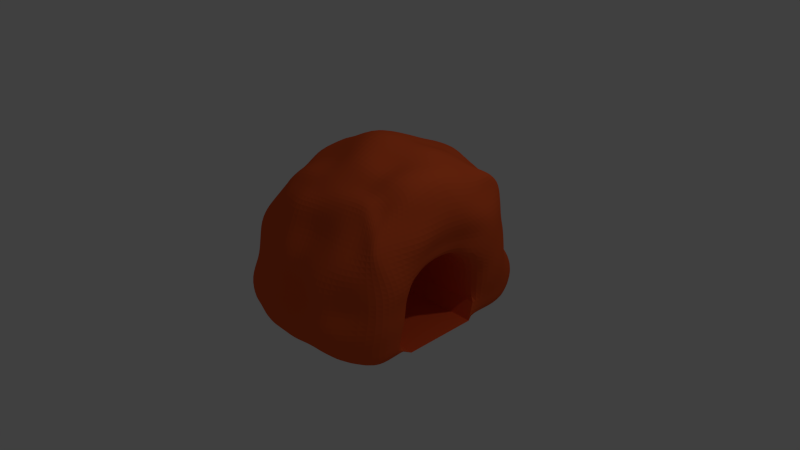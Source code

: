 # Source: cave.blend  (saved by Blender 2.69.0; exported with 4.5.12 LTS)
import bpy
from mathutils import Matrix  # noqa: F401  (used for matrix-valued properties, if any)

bpy.ops.wm.read_factory_settings(use_empty=True)
scene = bpy.context.scene
scene.name = 'Scene'

# ---- collections
col_collection_1 = bpy.data.collections.new('Collection 1'); scene.collection.children.link(col_collection_1)

# ---- materials (node trees are filled in below, after node groups)
mat_material_001 = bpy.data.materials.new('Material.001')
mat_material_001.alpha_threshold = 0.0
mat_material_001.use_transparent_shadow = False
mat_material_001.diffuse_color = (0.8, 0.1089, 0.02727, 1.0)
mat_material_001.roughness = 0.5
mat_material_001.line_color = (0.0, 0.0, 0.0, 1.0)

# ---- material node trees

# ---- world
world_world_001 = bpy.data.worlds.new('World.001'); scene.world = world_world_001
world_world_001.color = (0.05088, 0.05088, 0.05088)
world_world_001.use_sun_shadow = False
world_world_001.sun_shadow_jitter_overblur = 0.0
world_world_001.cycles.sampling_method = 'MANUAL'
world_world_001.cycles.sample_map_resolution = 256

# ---- cameras
cam_camera = bpy.data.cameras.new('Camera')
cam_camera.clip_end = 100.0
cam_camera.lens = 35.0
cam_camera.sensor_width = 32.0
cam_camera.sensor_height = 18.0
cam_camera.ortho_scale = 7.314
cam_camera.dof.focus_distance = 0.0
cam_camera.dof.aperture_fstop = 128.0

# ---- lights
light_lamp = bpy.data.lights.new('Lamp', 'POINT')
light_lamp.transmission_factor = 0.0
light_lamp.cutoff_distance = 30.0
light_lamp.energy = 100.0
light_lamp.shadow_buffer_clip_start = 1.001
light_lamp.shadow_soft_size = 0.1
light_lamp.shadow_maximum_resolution = 0.006
light_lamp.use_absolute_resolution = True
light_lamp.cycles.use_multiple_importance_sampling = False

# ---- meshes
me_cube = bpy.data.meshes.new('Cube')
me_cube.from_pydata([(1.003, 1.169, -1.023), (1.008, -1.021, -1.004), (-1.006, -1.084, -1.028), (-1.044, 1.071, -1.017), (1.0, 0.7905, 0.9566), (0.7634, -0.7553, 0.8044), (-0.8376, -0.7947, 0.7704), (-0.7452, 0.7185, 0.7767), (1.0, -5.96e-08, -1.0), (1.788e-07, 1.346, -1.046), (1.008, 1.139, 0.0), (0.01904, -1.124, -1.013), (1.126, -1.113, 0.001081), (-1.117, 2.98e-07, -1.03), (-1.147, -1.156, 0.00869), (-1.159, 1.137, -0.002129), (1.0, 0.00139, 1.169), (2.384e-07, 1.013, 1.0), (0.0006389, -0.9262, 0.8984), (-0.8839, -0.007544, 0.9826), (5.96e-08, 1.192e-07, -1.0), (-1.49e-07, -0.01651, 1.407), (1.013, -0.01169, 0.06756), (-0.01596, -1.363, 0.003371), (-1.195, 0.02114, 0.0602), (-0.03288, 1.302, 0.02352), (1.0, -0.5, -1.0), (-0.5, 1.296, -1.066), (1.0, 1.093, 0.504), (-0.4965, -1.163, -1.102), (0.9986, -1.107, 0.4973), (-1.318, 0.4985, -1.033), (-0.9876, -0.9864, 0.4887), (-0.9424, 0.9456, 0.469), (0.9954, -0.489, 1.009), (-0.4949, 0.9103, 0.9184), (-0.4499, -0.8869, 0.8465), (-0.8578, 0.4563, 0.8795), (1.0, 0.5, -1.0), (0.5, 1.278, -1.011), (1.028, 1.193, -0.5), (0.4977, -1.151, -1.003), (1.134, -1.125, -0.5013), (-1.027, -0.4994, -1.0), (-1.203, -1.294, -0.4726), (-1.157, 1.168, -0.4928), (1.0, 0.4946, 0.9503), (0.5, 0.846, 0.9013), (0.4693, -0.8707, 0.9524), (-0.8798, -0.4798, 0.851), (-0.5003, 1.268e-05, -0.9752), (0.5, 2.98e-08, -1.0), (1.192e-07, 0.5, -1.0), (2.98e-08, -0.5, -1.0), (-3.427e-07, -0.5133, 1.181), (4.47e-08, 0.5011, 1.231), (0.5, -0.02024, 1.235), (-0.5, -0.001316, 1.243), (1.034, -0.4416, -0.08616), (1.111, 0.3479, -0.07703), (1.111, -1.839e-05, 0.5), (-0.5111, -1.356, 0.002356), (0.4958, -1.502, 0.006187), (0.02136, -1.636, -0.5179), (-8.872e-07, -1.089, 0.4914), (-1.295, 0.4185, -0.04948), (-1.306, -0.4644, -0.02131), (-1.111, -0.0006899, 0.5), (-0.5334, 1.305, 0.04146), (0.5, 1.332, 4.746e-07), (2.384e-07, 1.285, 0.4994), (-0.02282, 1.458, -0.4801), (-0.4997, -0.5007, -0.9741), (-0.5, -0.5, 1.0), (1.186, -0.5149, 0.5053), (-0.5131, -1.206, 0.5119), (-1.061, 0.4968, 0.4931), (-0.5149, 1.336, -0.4988), (-0.5, 0.5, -1.0), (0.5, 0.5, -1.0), (0.5, -0.5, -1.0), (0.5, -0.5072, 1.086), (0.5, 0.5037, 1.185), (-0.509, 0.4998, 0.9871), (1.0, -0.5, -0.5), (0.9919, 0.5438, -0.5018), (1.195, 0.5, 0.5), (-0.521, -1.552, -0.494), (0.491, -1.592, -0.5203), (0.5001, -1.165, 0.5071), (-1.478, 0.6047, -0.5091), (-1.518, -0.6484, -0.4672), (-1.14, -0.5016, 0.5021), (-0.5001, 0.9955, 0.5001), (0.5, 1.076, 0.5066), (0.4995, 1.658, -0.4998), (1.0, -0.75, -1.0), (-0.75, 1.241, -1.054), (1.0, 1.068, 0.7548), (-0.7312, -1.112, -1.02), (0.8937, -0.9646, 0.6897), (-1.229, 0.7497, -1.023), (-0.8774, -0.8397, 0.598), (-0.8266, 0.7682, 0.6887), (0.8641, -0.6731, 0.862), (-0.6995, 0.8436, 0.837), (-0.704, -0.8668, 0.8061), (-0.7839, 0.629, 0.8141), (1.003, 0.7524, -1.0), (0.75, 1.324, -1.029), (1.001, 1.326, -0.7633), (0.7712, -1.111, -1.009), (1.02, -1.16, -0.7887), (-1.03, -0.7547, -1.004), (-1.099, -1.32, -0.8096), (-1.17, 1.16, -0.7559), (1.0, 0.669, 0.9243), (0.75, 0.6816, 0.9787), (0.6805, -0.884, 0.9413), (-0.8312, -0.6803, 0.7739), (-0.7502, 1.044e-05, -0.9899), (0.75, -1.49e-08, -1.0), (1.49e-07, 0.7529, -1.0), (4.47e-08, -0.25, -1.0), (-0.0004809, -0.7556, 1.037), (1.416e-07, 0.7696, 1.105), (0.75, -0.009128, 1.19), (-0.2507, -0.008245, 1.364), (1.184, -0.7931, 0.0006561), (1.197, 0.7558, 0.0), (1.003, -3.576e-07, 0.25), (-0.7929, -1.179, 0.003249), (0.7559, -1.297, 0.0009986), (0.0335, -1.529, -0.821), (-0.007215, -1.268, 0.2513), (-1.219, 0.7846, -8.383e-05), (-1.217, -0.7686, 0.009035), (-1.2, -0.004227, 0.2642), (-0.7839, 1.159, 0.02342), (0.75, 1.359, 2.019e-07), (2.384e-07, 1.155, 0.7449), (-0.05914, 1.541, -0.1898), (1.0, -0.25, -1.0), (-0.25, 1.353, -1.059), (1.002, 1.075, 0.25), (-0.2334, -1.141, -1.05), (1.042, -1.073, 0.2451), (-1.272, 0.25, -1.042), (-1.153, -1.107, 0.2689), (-0.9394, 0.9778, 0.2071), (1.0, -0.2488, 1.122), (-0.25, 0.9573, 0.9657), (-0.2306, -0.9159, 0.872), (-0.8447, 0.2241, 0.9375), (1.0, 0.25, -1.0), (0.25, 1.323, -1.034), (1.076, 1.118, -0.25), (0.2577, -1.152, -1.001), (1.145, -1.135, -0.2498), (-1.055, -0.25, -1.016), (-1.145, -1.131, -0.2393), (-1.127, 1.101, -0.25), (1.0, 0.246, 1.064), (0.25, 1.061, 1.013), (0.2437, -0.9162, 0.906), (-0.9596, -0.2463, 1.004), (-0.25, 1.297e-07, -0.9999), (0.25, 7.451e-08, -1.0), (8.941e-08, 0.25, -1.0), (-1.038e-08, -0.75, -1.0), (-2.459e-07, -0.2767, 1.325), (-5.215e-08, 0.2505, 1.31), (0.25, -0.01764, 1.32), (-0.715, -0.001788, 1.134), (1.005, -0.2697, 0.01263), (1.005, 0.2487, 0.02903), (1.124, 0.003088, 0.8361), (-0.2576, -1.439, 0.003441), (0.2291, -1.46, 0.007567), (-0.005924, -1.317, -0.2475), (2.812e-05, -1.065, 0.7652), (-1.339, 0.2778, 0.06605), (-1.223, -0.2482, 0.04616), (-0.9707, -0.00259, 0.7272), (-0.303, 1.324, 0.04628), (0.2479, 1.371, 0.002435), (-0.0003806, 1.295, 0.2501), (-8.905e-06, 1.625, -0.778), (-0.7484, -0.5005, -0.9695), (-0.2501, -0.5002, -0.9965), (-0.5002, -0.25, -0.9778), (-0.4994, -0.7577, -0.985), (-0.4982, -0.7469, 0.992), (-0.5, -0.2528, 1.129), (-0.25, -0.5019, 1.059), (-0.7331, -0.4881, 0.9374), (1.009, -0.9972, 0.5393), (1.144, -0.2516, 0.5), (1.106, -0.5004, 0.25), (1.003, -0.555, 0.7887), (-0.7637, -1.061, 0.5142), (-0.2509, -1.248, 0.4981), (-0.5021, -1.292, 0.249), (-0.4906, -1.027, 0.7378), (-0.9592, 0.7218, 0.4836), (-1.118, 0.2468, 0.4906), (-1.148, 0.5, 0.25), (-0.9132, 0.4887, 0.7172), (-0.796, 1.269, -0.5), (-0.269, 1.469, -0.4842), (-0.5364, 1.258, -0.204), (-0.5021, 1.475, -0.7804), (-0.75, 0.5, -1.0), (-0.25, 0.5, -1.0), (-0.5, 0.7517, -1.0), (-0.5002, 0.25, -0.9835), (0.25, 0.5, -1.0), (0.75, 0.5, -1.0), (0.5, 0.7532, -1.0), (0.5, 0.25, -1.0), (0.25, -0.5, -1.0), (0.75, -0.5, -1.0), (0.5, -0.25, -1.0), (0.5, -0.7505, -1.0), (0.4755, -0.6606, 0.966), (0.5, -0.2667, 1.122), (0.7462, -0.5052, 1.166), (0.25, -0.515, 1.213), (0.5, 0.2446, 1.283), (0.5, 0.6896, 1.057), (0.75, 0.4943, 1.067), (0.25, 0.5093, 1.104), (-0.499, 0.2411, 1.046), (-0.4954, 0.7285, 0.9439), (-0.2486, 0.5221, 1.164), (-0.7314, 0.4944, 1.055), (1.069, -0.7628, -0.5), (0.9639, -0.5567, -0.7504), (1.0, -0.5, -0.25), (1.154, 0.7537, -0.5), (0.9819, 0.583, -0.7709), (1.019, 0.5, -0.25), (1.161, 0.25, 0.5), (1.146, 0.7738, 0.5), (1.155, 0.5, 0.25), (1.063, 0.5002, 0.75), (-0.7885, -1.413, -0.4942), (-0.2367, -1.578, -0.5136), (-0.4916, -1.504, -0.8163), (-0.5256, -1.389, -0.2415), (0.2573, -1.627, -0.5246), (0.7479, -1.492, -0.5025), (0.4925, -1.446, -0.8323), (0.4979, -1.526, -0.2477), (0.25, -1.126, 0.4985), (0.7455, -1.063, 0.4763), (0.5049, -1.331, 0.2621), (0.498, -1.03, 0.7498), (-1.319, 0.7784, -0.4972), (-1.502, 0.6136, -0.8555), (-1.298, 0.4997, -0.2354), (-1.359, -0.7712, -0.4959), (-1.567, -0.7427, -0.8887), (-1.242, -0.5181, -0.2014), (-1.136, -0.2522, 0.5049), (-1.056, -0.7572, 0.4994), (-1.125, -0.5074, 0.2502), (-0.9552, -0.492, 0.7095), (-0.7512, 0.948, 0.5036), (-0.25, 1.062, 0.5), (-0.4996, 0.9872, 0.738), (-0.5241, 1.156, 0.2706), (0.25, 1.199, 0.5021), (0.75, 1.013, 0.504), (0.5, 1.215, 0.7665), (0.5, 1.214, 0.2506), (0.2413, 1.428, -0.4914), (0.75, 1.529, -0.5), (0.4997, 1.468, -0.2496), (0.4994, 1.737, -0.7542), (-0.7456, -0.7599, -0.9768), (-0.7387, -0.7266, 0.9017), (0.9328, -0.8312, 0.7359), (-0.7293, -0.9581, 0.7148), (-0.9071, 0.7098, 0.711), (-0.7722, 1.397, -0.761), (-0.7501, 0.25, -0.9956), (0.25, 0.25, -1.0), (0.25, -0.7503, -1.0), (0.2429, -0.7172, 1.004), (0.25, 0.2364, 1.281), (-0.7256, 0.2347, 1.112), (1.081, -0.7639, -0.25), (1.148, 0.2507, 0.7655), (-0.8145, -1.333, -0.2375), (0.2377, -1.401, -0.246), (0.25, -1.014, 0.7519), (-1.137, 0.7762, -0.25), (-0.9142, -0.2506, 0.7206), (-0.7569, 1.09, 0.2605), (0.25, 1.421, 0.2499), (0.2495, 1.702, -0.7698), (-0.7502, -0.25, -0.9772), (-0.25, -0.25, -1.0), (-0.25, -0.7508, -0.9989), (-0.2496, -0.7491, 1.001), (-0.25, -0.2653, 1.251), (-0.7091, -0.2371, 1.062), (1.161, -0.9445, 0.2715), (1.009, -0.25, 0.25), (1.095, -0.2543, 0.7996), (-0.7991, -1.128, 0.2664), (-0.2552, -1.369, 0.2491), (-0.2512, -1.161, 0.7803), (-1.049, 0.7323, 0.2292), (-1.245, 0.2451, 0.2596), (-1.023, 0.2479, 0.7446), (-0.8335, 1.186, -0.2484), (-0.3065, 1.443, -0.1856), (-0.25, 1.558, -0.7776), (-0.7514, 0.753, -1.0), (-0.25, 0.752, -1.0), (-0.25, 0.25, -0.9997), (0.25, 0.7532, -1.0), (0.75, 0.7535, -1.0), (0.75, 0.25, -1.0), (0.25, -0.25, -1.0), (0.75, -0.25, -1.0), (0.75, -0.7501, -1.0), (0.686, -0.6808, 0.9776), (0.75, -0.2555, 1.221), (0.25, -0.2706, 1.235), (0.75, 0.248, 1.182), (0.75, 0.6501, 1.03), (0.25, 0.7068, 1.051), (-0.2565, 0.2675, 1.306), (-0.25, 0.7551, 1.024), (-0.696, 0.6627, 0.8147), (1.038, -0.7585, -0.7505), (1.051, 0.7617, -0.75), (1.181, 0.762, -0.25), (1.023, 0.25, 0.25), (1.193, 0.751, 0.25), (1.01, 0.7648, 0.7335), (-0.7803, -1.377, -0.8178), (-0.2136, -1.508, -0.812), (-0.2535, -1.424, -0.2467), (0.2643, -1.457, -0.8035), (0.753, -1.415, -0.8343), (0.7506, -1.299, -0.2473), (0.242, -1.316, 0.2598), (0.7694, -1.318, 0.2531), (0.7174, -0.9013, 0.7159), (-1.423, 0.8036, -0.8014), (-1.407, -0.8133, -0.8098), (-1.168, -0.7628, -0.2235), (-1.219, -0.2559, 0.2564), (-1.09, -0.7615, 0.2518), (-0.9953, -0.742, 0.6553), (-0.7188, 0.8983, 0.7373), (-0.25, 1.065, 0.7336), (-0.2693, 1.245, 0.2614), (0.25, 1.175, 0.7553), (0.75, 1.047, 0.7671), (0.75, 1.221, 0.2508), (0.2284, 1.494, -0.2251), (0.75, 1.201, -0.25), (0.75, 1.647, -0.7606), (0.5421, -0.5877, -0.7735), (0.1203, -0.6187, -0.7965), (-0.3015, -0.6497, -0.8196), (-0.7233, -0.6807, -0.8426), (-1.145, -0.7117, -0.8656), (0.5804, -0.5247, -0.4945), (0.1608, -0.5495, -0.4891), (-0.2589, -0.5742, -0.4836), (-0.6785, -0.5989, -0.4781), (-1.098, -0.6237, -0.4726), (0.6264, -0.503, -0.2419), (0.2527, -0.506, -0.2338), (-0.1209, -0.5091, -0.2257), (-0.4946, -0.5121, -0.2176), (-0.8682, -0.5151, -0.2095), (0.6438, -0.4454, -0.07536), (0.2539, -0.4492, -0.06455), (-0.136, -0.453, -0.05374), (-0.526, -0.4568, -0.04293), (-0.9159, -0.4606, -0.03212), (0.6341, -0.2661, 0.01821), (0.2628, -0.2625, 0.0238), (-0.1086, -0.259, 0.02939), (-0.48, -0.2554, 0.03498), (-0.8513, -0.2518, 0.04057), (0.6447, -0.006217, 0.06633), (0.2767, -0.0007449, 0.06511), (-0.09131, 0.004727, 0.06388), (-0.4593, 0.0102, 0.06266), (-0.8273, 0.01567, 0.06143), (0.6142, 0.2535, 0.0352), (0.2236, 0.2584, 0.04137), (-0.1671, 0.2632, 0.04754), (-0.5577, 0.2681, 0.05371), (-0.9483, 0.2729, 0.05988), (0.7098, 0.3596, -0.07244), (0.3089, 0.3714, -0.06784), (-0.09204, 0.3832, -0.06325), (-0.493, 0.3949, -0.05866), (-0.8939, 0.4067, -0.05407), (0.6326, 0.5, -0.2476), (0.2464, 0.4999, -0.2451), (-0.1398, 0.4999, -0.2427), (-0.526, 0.4998, -0.2403), (-0.9121, 0.4998, -0.2378), (0.5803, 0.554, -0.503), (0.1688, 0.5641, -0.5042), (-0.2428, 0.5743, -0.5055), (-0.6544, 0.5844, -0.5067), (-1.066, 0.5946, -0.5079), (0.568, 0.5881, -0.785), (0.1541, 0.5932, -0.7991), (-0.2599, 0.5983, -0.8132), (-0.6738, 0.6034, -0.8273), (-1.088, 0.6085, -0.8414)], [], [(280, 99, 2, 113), (281, 119, 6, 106), (282, 104, 5, 100), (283, 106, 6, 102), (284, 107, 7, 103), (285, 97, 3, 115), (286, 120, 13, 147), (287, 167, 20, 168), (288, 157, 11, 169), (289, 124, 18, 164), (290, 171, 21, 172), (291, 153, 19, 173), (292, 128, 12, 158), (293, 162, 16, 176), (294, 131, 14, 160), (295, 178, 23, 179), (296, 164, 18, 180), (297, 135, 15, 161), (298, 165, 19, 183), (299, 138, 15, 149), (300, 185, 25, 186), (301, 155, 9, 187), (302, 188, 43, 159), (303, 189, 72, 190), (304, 145, 29, 191), (305, 192, 36, 152), (306, 193, 73, 194), (307, 165, 49, 195), (308, 196, 30, 146), (309, 197, 74, 198), (310, 150, 34, 199), (311, 200, 32, 148), (312, 201, 75, 202), (313, 152, 36, 203), (314, 204, 33, 149), (315, 205, 76, 206), (316, 153, 37, 207), (317, 208, 45, 161), (318, 209, 77, 210), (319, 143, 27, 211), (320, 212, 31, 101), (321, 213, 78, 214), (322, 166, 50, 215), (323, 216, 52, 122), (324, 217, 79, 218), (325, 121, 51, 219), (326, 220, 53, 123), (327, 221, 80, 222), (328, 111, 41, 223), (329, 224, 48, 118), (330, 225, 81, 226), (331, 170, 54, 227), (332, 228, 56, 126), (333, 229, 82, 230), (334, 125, 55, 231), (335, 232, 57, 127), (336, 233, 83, 234), (337, 107, 37, 235), (338, 236, 42, 112), (339, 239, 85, 240), (340, 129, 59, 241), (341, 242, 60, 130), (342, 243, 86, 244), (343, 116, 46, 245), (344, 246, 44, 114), (345, 247, 87, 248), (346, 177, 61, 249), (347, 250, 63, 133), (348, 251, 88, 252), (349, 132, 62, 253), (350, 254, 64, 134), (351, 255, 89, 256), (352, 118, 48, 257), (353, 258, 45, 115), (354, 261, 91, 262), (355, 136, 66, 263), (356, 264, 67, 137), (357, 265, 92, 266), (358, 119, 49, 267), (359, 268, 33, 103), (360, 269, 93, 270), (361, 184, 68, 271), (362, 272, 70, 140), (363, 273, 94, 274), (364, 139, 69, 275), (365, 276, 71, 141), (366, 277, 95, 278), (367, 109, 39, 279), (188, 280, 113, 43), (72, 191, 280, 188), (191, 29, 99, 280), (192, 281, 106, 36), (73, 195, 281, 192), (195, 49, 119, 281), (196, 282, 100, 30), (74, 199, 282, 196), (199, 34, 104, 282), (200, 283, 102, 32), (75, 203, 283, 200), (203, 36, 106, 283), (204, 284, 103, 33), (76, 207, 284, 204), (207, 37, 107, 284), (208, 285, 115, 45), (77, 211, 285, 208), (211, 27, 97, 285), (212, 286, 147, 31), (78, 215, 286, 212), (215, 50, 120, 286), (216, 287, 168, 52), (79, 219, 287, 216), (219, 51, 167, 287), (220, 288, 169, 53), (80, 223, 288, 220), (223, 41, 157, 288), (224, 289, 164, 48), (81, 227, 289, 224), (227, 54, 124, 289), (228, 290, 172, 56), (82, 231, 290, 228), (231, 55, 171, 290), (232, 291, 173, 57), (83, 235, 291, 232), (235, 37, 153, 291), (236, 292, 158, 42), (84, 238, 292, 236), (238, 58, 128, 292), (242, 293, 176, 60), (86, 245, 293, 242), (245, 46, 162, 293), (246, 294, 160, 44), (87, 249, 294, 246), (249, 61, 131, 294), (250, 295, 179, 63), (88, 253, 295, 250), (253, 62, 178, 295), (254, 296, 180, 64), (89, 257, 296, 254), (257, 48, 164, 296), (258, 297, 161, 45), (90, 260, 297, 258), (260, 65, 135, 297), (264, 298, 183, 67), (92, 267, 298, 264), (267, 49, 165, 298), (268, 299, 149, 33), (93, 271, 299, 268), (271, 68, 138, 299), (272, 300, 186, 70), (94, 275, 300, 272), (275, 69, 185, 300), (276, 301, 187, 71), (95, 279, 301, 276), (279, 39, 155, 301), (120, 302, 159, 13), (50, 190, 302, 120), (190, 72, 188, 302), (166, 303, 190, 50), (20, 123, 303, 166), (123, 53, 189, 303), (189, 304, 191, 72), (53, 169, 304, 189), (169, 11, 145, 304), (124, 305, 152, 18), (54, 194, 305, 124), (194, 73, 192, 305), (170, 306, 194, 54), (21, 127, 306, 170), (127, 57, 193, 306), (193, 307, 195, 73), (57, 173, 307, 193), (173, 19, 165, 307), (128, 308, 146, 12), (58, 198, 308, 128), (198, 74, 196, 308), (174, 309, 198, 58), (22, 130, 309, 174), (130, 60, 197, 309), (197, 310, 199, 74), (60, 176, 310, 197), (176, 16, 150, 310), (131, 311, 148, 14), (61, 202, 311, 131), (202, 75, 200, 311), (177, 312, 202, 61), (23, 134, 312, 177), (134, 64, 201, 312), (201, 313, 203, 75), (64, 180, 313, 201), (180, 18, 152, 313), (135, 314, 149, 15), (65, 206, 314, 135), (206, 76, 204, 314), (181, 315, 206, 65), (24, 137, 315, 181), (137, 67, 205, 315), (205, 316, 207, 76), (67, 183, 316, 205), (183, 19, 153, 316), (138, 317, 161, 15), (68, 210, 317, 138), (210, 77, 208, 317), (184, 318, 210, 68), (25, 141, 318, 184), (141, 71, 209, 318), (209, 319, 211, 77), (71, 187, 319, 209), (187, 9, 143, 319), (97, 320, 101, 3), (27, 214, 320, 97), (214, 78, 212, 320), (143, 321, 214, 27), (9, 122, 321, 143), (122, 52, 213, 321), (213, 322, 215, 78), (52, 168, 322, 213), (168, 20, 166, 322), (155, 323, 122, 9), (39, 218, 323, 155), (218, 79, 216, 323), (109, 324, 218, 39), (0, 108, 324, 109), (108, 38, 217, 324), (217, 325, 219, 79), (38, 154, 325, 217), (154, 8, 121, 325), (167, 326, 123, 20), (51, 222, 326, 167), (222, 80, 220, 326), (121, 327, 222, 51), (8, 142, 327, 121), (142, 26, 221, 327), (221, 328, 223, 80), (26, 96, 328, 221), (96, 1, 111, 328), (104, 329, 118, 5), (34, 226, 329, 104), (226, 81, 224, 329), (150, 330, 226, 34), (16, 126, 330, 150), (126, 56, 225, 330), (225, 331, 227, 81), (56, 172, 331, 225), (172, 21, 170, 331), (162, 332, 126, 16), (46, 230, 332, 162), (230, 82, 228, 332), (116, 333, 230, 46), (4, 117, 333, 116), (117, 47, 229, 333), (229, 334, 231, 82), (47, 163, 334, 229), (163, 17, 125, 334), (171, 335, 127, 21), (55, 234, 335, 171), (234, 83, 232, 335), (125, 336, 234, 55), (17, 151, 336, 125), (151, 35, 233, 336), (233, 337, 235, 83), (35, 105, 337, 233), (105, 7, 107, 337), (96, 338, 112, 1), (26, 237, 338, 96), (237, 84, 236, 338), (108, 339, 240, 38), (0, 110, 339, 108), (110, 40, 239, 339), (239, 340, 241, 85), (40, 156, 340, 239), (156, 10, 129, 340), (175, 341, 130, 22), (59, 244, 341, 175), (244, 86, 242, 341), (129, 342, 244, 59), (10, 144, 342, 129), (144, 28, 243, 342), (243, 343, 245, 86), (28, 98, 343, 243), (98, 4, 116, 343), (99, 344, 114, 2), (29, 248, 344, 99), (248, 87, 246, 344), (145, 345, 248, 29), (11, 133, 345, 145), (133, 63, 247, 345), (247, 346, 249, 87), (63, 179, 346, 247), (179, 23, 177, 346), (157, 347, 133, 11), (41, 252, 347, 157), (252, 88, 250, 347), (111, 348, 252, 41), (1, 112, 348, 111), (112, 42, 251, 348), (251, 349, 253, 88), (42, 158, 349, 251), (158, 12, 132, 349), (178, 350, 134, 23), (62, 256, 350, 178), (256, 89, 254, 350), (132, 351, 256, 62), (12, 146, 351, 132), (146, 30, 255, 351), (255, 352, 257, 89), (30, 100, 352, 255), (100, 5, 118, 352), (101, 353, 115, 3), (31, 259, 353, 101), (259, 90, 258, 353), (113, 354, 262, 43), (2, 114, 354, 113), (114, 44, 261, 354), (261, 355, 263, 91), (44, 160, 355, 261), (160, 14, 136, 355), (182, 356, 137, 24), (66, 266, 356, 182), (266, 92, 264, 356), (136, 357, 266, 66), (14, 148, 357, 136), (148, 32, 265, 357), (265, 358, 267, 92), (32, 102, 358, 265), (102, 6, 119, 358), (105, 359, 103, 7), (35, 270, 359, 105), (270, 93, 268, 359), (151, 360, 270, 35), (17, 140, 360, 151), (140, 70, 269, 360), (269, 361, 271, 93), (70, 186, 361, 269), (186, 25, 184, 361), (163, 362, 140, 17), (47, 274, 362, 163), (274, 94, 272, 362), (117, 363, 274, 47), (4, 98, 363, 117), (98, 28, 273, 363), (273, 364, 275, 94), (28, 144, 364, 273), (144, 10, 139, 364), (185, 365, 141, 25), (69, 278, 365, 185), (278, 95, 276, 365), (139, 366, 278, 69), (10, 156, 366, 139), (156, 40, 277, 366), (277, 367, 279, 95), (40, 110, 367, 277), (110, 0, 109, 367), (72, 188, 43, 262, 372, 371, 370, 369, 368, 237, 26, 221, 80, 220, 53, 189), (377, 372, 262, 91), (377, 91, 263, 382), (387, 382, 263, 66), (387, 66, 182, 392), (397, 392, 182, 24), (397, 24, 181, 402), (407, 402, 181, 65), (407, 65, 260, 412), (417, 412, 260, 90), (417, 90, 259, 422), (78, 212, 31, 259, 422, 421, 420, 419, 418, 240, 38, 217, 79, 216, 52, 213), (84, 237, 368, 373), (373, 368, 369, 374), (374, 369, 370, 375), (375, 370, 371, 376), (376, 371, 372, 377), (84, 373, 378, 238), (373, 374, 379, 378), (374, 375, 380, 379), (375, 376, 381, 380), (376, 377, 382, 381), (58, 238, 378, 383), (383, 378, 379, 384), (384, 379, 380, 385), (385, 380, 381, 386), (386, 381, 382, 387), (58, 383, 388, 174), (383, 384, 389, 388), (384, 385, 390, 389), (385, 386, 391, 390), (386, 387, 392, 391), (22, 174, 388, 393), (393, 388, 389, 394), (394, 389, 390, 395), (395, 390, 391, 396), (396, 391, 392, 397), (22, 393, 398, 175), (393, 394, 399, 398), (394, 395, 400, 399), (395, 396, 401, 400), (396, 397, 402, 401), (59, 175, 398, 403), (403, 398, 399, 404), (404, 399, 400, 405), (405, 400, 401, 406), (406, 401, 402, 407), (59, 403, 408, 241), (403, 404, 409, 408), (404, 405, 410, 409), (405, 406, 411, 410), (406, 407, 412, 411), (85, 241, 408, 413), (413, 408, 409, 414), (414, 409, 410, 415), (415, 410, 411, 416), (416, 411, 412, 417), (85, 413, 418, 240), (413, 414, 419, 418), (414, 415, 420, 419), (415, 416, 421, 420), (416, 417, 422, 421)])
me_cube.materials.append(mat_material_001)
me_cube.use_remesh_preserve_volume = False
me_cube.use_remesh_preserve_attributes = False
me_cube.use_mirror_vertex_groups = False
me_cube.update()
arm_armature = bpy.data.armatures.new('Armature')  # bones are not reproduced

# ---- objects
ob_armature = bpy.data.objects.new('Armature', arm_armature)
ob_cube = bpy.data.objects.new('Cube', me_cube)
ob_lamp = bpy.data.objects.new('Lamp', light_lamp)
ob_camera = bpy.data.objects.new('Camera', cam_camera)

# ---- transforms, parenting, visibility, modifiers, constraints
ob_armature.location = (0.314, -0.003661, -0.6987)
ob_armature.show_in_front = True
ob_armature.lineart.crease_threshold = 0.0
ob_cube.location = (0.2593, -0.04578, 0.3627)
ob_cube.lock_rotations_4d = False
ob_cube.empty_display_type = 'ARROWS'
ob_cube.lineart.crease_threshold = 0.0
_vg = ob_cube.vertex_groups.new(name='Group')
for _i, _w in zip([0, 1, 2, 3, 4, 5, 6, 7, 8, 9, 10, 11, 12, 13, 14, 15, 16, 17, 18, 19, 20, 21, 22, 23, 24, 25, 26, 27, 28, 29, 30, 31, 32, 33, 34, 35, 36, 37, 38, 39, 40, 41, 42, 43, 44, 45, 46, 47, 48, 49, 50, 51, 52, 53, 54, 55, 56, 57, 58, 59, 60, 61, 62, 63, 64, 65, 66, 67, 68, 69, 70, 71, 72, 73, 74, 75, 76, 77, 78, 79, 80, 81, 82, 83, 84, 85, 86, 87, 88, 89, 90, 91, 92, 93, 94, 95, 96, 97, 98, 99, 100, 101, 102, 103, 104, 105, 106, 107, 108, 109, 110, 111, 112, 113, 114, 115, 116, 117, 118, 119, 120, 121, 122, 123, 124, 125, 126, 127, 128, 129, 130, 131, 132, 133, 134, 135, 136, 137, 138, 139, 140, 141, 142, 143, 144, 145, 146, 147, 148, 149, 150, 151, 152, 153, 154, 155, 156, 157, 158, 159, 160, 161, 162, 163, 164, 165, 166, 167, 168, 169, 170, 171, 172, 173, 174, 175, 176, 177, 178, 179, 180, 181, 182, 183, 184, 185, 186, 187, 188, 189, 190, 191, 192, 193, 194, 195, 196, 197, 198, 199, 200, 201, 202, 203, 204, 205, 206, 207, 208, 209, 210, 211, 212, 213, 214, 215, 216, 217, 218, 219, 220, 221, 222, 223, 224, 225, 226, 227, 228, 229, 230, 231, 232, 233, 234, 235, 236, 237, 238, 239, 240, 241, 242, 243, 244, 245, 246, 247, 248, 249, 250, 251, 252, 253, 254, 255, 256, 257, 258, 259, 260, 261, 262, 263, 264, 265, 266, 267, 268, 269, 270, 271, 272, 273, 274, 275, 276, 277, 278, 279, 280, 281, 282, 283, 284, 285, 286, 287, 288, 289, 290, 291, 292, 293, 294, 295, 296, 297, 298, 299, 300, 301, 302, 303, 304, 305, 306, 307, 308, 309, 310, 311, 312, 313, 314, 315, 316, 317, 318, 319, 320, 321, 322, 323, 324, 325, 326, 327, 328, 329, 330, 331, 332, 333, 334, 335, 336, 337, 338, 339, 340, 341, 342, 343, 344, 345, 346, 347, 348, 349, 350, 351, 352, 353, 354, 355, 356, 357, 358, 359, 360, 361, 362, 363, 364, 365, 366, 367, 368, 369, 370, 371, 372, 373, 374, 375, 376, 377, 378, 379, 380, 381, 382, 383, 384, 385, 386, 387, 388, 389, 390, 391, 392, 393, 394, 395, 396, 397, 398, 399, 400, 401, 402, 403, 404, 405, 406, 407, 408, 409, 410, 411, 412, 413, 414, 415, 416, 417, 418, 419, 420, 421, 422], [1.0, 1.0, 1.0, 1.0, 1.0, 1.0, 1.0, 1.0, 1.0, 1.0, 1.0, 1.0, 1.0, 1.0, 1.0, 1.0, 1.0, 1.0, 1.0, 1.0, 1.0, 1.0, 1.0, 1.0, 1.0, 1.0, 1.0, 1.0, 1.0, 1.0, 1.0, 1.0, 1.0, 1.0, 1.0, 1.0, 1.0, 1.0, 1.0, 1.0, 1.0, 1.0, 1.0, 1.0, 1.0, 1.0, 1.0, 1.0, 1.0, 1.0, 1.0, 1.0, 1.0, 1.0, 0.9995, 1.0, 1.0, 1.0, 1.0, 1.0, 1.0, 1.0, 1.0, 1.0, 1.0, 1.0, 1.0, 1.0, 1.0, 1.0, 1.0, 1.0, 1.0, 1.0, 1.0, 1.0, 1.0, 1.0, 1.0, 1.0, 1.0, 1.0, 1.0, 0.9999, 1.0, 1.0, 1.0, 1.0, 1.0, 1.0, 1.0, 1.0, 1.0, 1.0, 1.0, 1.0, 1.0, 1.0, 1.0, 1.0, 1.0, 1.0, 1.0, 1.0, 1.0, 1.0, 1.0, 1.0, 1.0, 1.0, 1.0, 1.0, 1.0, 1.0, 1.0, 1.0, 1.0, 1.0, 0.9995, 1.0, 1.0, 1.0, 1.0, 1.0, 1.0, 1.0, 1.0, 1.0, 1.0, 1.0, 1.0, 1.0, 1.0, 1.0, 1.0, 1.0, 1.0, 1.0, 1.0, 1.0, 1.0, 1.0, 1.0, 1.0, 1.0, 1.0, 1.0, 1.0, 1.0, 1.0, 1.0, 1.0, 1.0, 1.0, 1.0, 1.0, 1.0, 1.0, 1.0, 1.0, 1.0, 1.0, 1.0, 1.0, 1.0, 1.0, 1.0, 1.0, 1.0, 1.0, 0.9999, 1.0, 1.0, 1.0, 1.0, 1.0, 1.0, 1.0, 0.9896, 1.0, 1.0, 1.0, 1.0, 1.0, 1.0, 1.0, 1.0, 1.0, 1.0, 1.0, 1.0, 1.0, 1.0, 1.0, 0.9984, 1.0, 1.0, 1.0, 1.0, 1.0, 1.0, 1.0, 1.0, 1.0, 1.0, 1.0, 1.0, 1.0, 0.9999, 1.0, 1.0, 1.0, 1.0, 1.0, 1.0, 1.0, 1.0, 1.0, 1.0, 1.0, 1.0, 1.0, 1.0, 1.0, 1.0, 1.0, 1.0, 1.0, 1.0, 1.0, 1.0, 1.0, 1.0, 1.0, 1.0, 1.0, 1.0, 1.0, 1.0, 1.0, 1.0, 1.0, 1.0, 1.0, 1.0, 1.0, 1.0, 1.0, 1.0, 1.0, 1.0, 1.0, 1.0, 1.0, 1.0, 1.0, 1.0, 1.0, 1.0, 1.0, 1.0, 1.0, 1.0, 1.0, 1.0, 1.0, 1.0, 1.0, 1.0, 1.0, 1.0, 1.0, 1.0, 1.0, 1.0, 1.0, 1.0, 1.0, 1.0, 1.0, 1.0, 1.0, 1.0, 1.0, 1.0, 1.0, 1.0, 1.0, 1.0, 1.0, 1.0, 1.0, 1.0, 1.0, 1.0, 1.0, 1.0, 1.0, 1.0, 1.0, 1.0, 1.0, 1.0, 1.0, 1.0, 0.9999, 0.9999, 1.0, 1.0, 1.0, 1.0, 1.0, 1.0, 1.0, 1.0, 1.0, 1.0, 1.0, 1.0, 1.0, 1.0, 1.0, 1.0, 1.0, 1.0, 1.0, 1.0, 1.0, 1.0, 1.0, 1.0, 1.0, 1.0, 1.0, 1.0, 1.0, 1.0, 1.0, 1.0, 1.0, 1.0, 1.0, 1.0, 1.0, 1.0, 1.0, 1.0, 1.0, 1.0, 1.0, 1.0, 1.0, 1.0, 1.0, 1.0, 1.0, 1.0, 1.0, 1.0, 1.0, 1.0, 1.0, 1.0, 1.0, 1.0, 1.0, 1.0, 1.0, 1.0, 1.0, 1.0, 1.0, 1.0, 1.0, 1.0, 1.0, 1.0, 1.0, 1.0, 1.0, 1.0, 1.0, 1.0, 1.0, 1.0, 1.0, 1.0, 1.0, 1.0, 1.0, 1.0, 1.0, 1.0, 1.0, 1.0, 1.0, 1.0, 0.9998, 1.0, 1.0, 1.0, 1.0, 0.9997, 1.0, 1.0, 1.0, 1.0, 1.0, 1.0, 1.0, 1.0, 1.0, 1.0, 1.0, 1.0, 1.0, 1.0, 1.0, 1.0, 1.0, 1.0, 1.0, 1.0]): _vg.add([_i], _w, 'REPLACE')
_vg = ob_cube.vertex_groups.new(name='Bone')
for _i, _w in zip([0, 1, 2, 3, 4, 5, 6, 7, 8, 9, 10, 11, 12, 13, 14, 15, 16, 17, 18, 19, 20, 21, 22, 23, 24, 25, 26, 27, 28, 29, 30, 31, 32, 33, 34, 35, 36, 37, 38, 39, 40, 41, 42, 43, 44, 45, 46, 47, 48, 49, 50, 51, 52, 53, 54, 55, 56, 57, 58, 59, 60, 61, 62, 63, 64, 65, 66, 67, 68, 69, 70, 71, 72, 73, 74, 75, 76, 77, 78, 79, 80, 81, 82, 83, 84, 85, 86, 87, 88, 89, 90, 91, 92, 93, 94, 95, 96, 97, 98, 99, 100, 101, 102, 103, 104, 105, 106, 107, 108, 109, 110, 111, 112, 113, 114, 115, 116, 117, 118, 119, 120, 121, 122, 123, 124, 125, 126, 127, 128, 129, 130, 131, 132, 133, 134, 135, 136, 137, 138, 139, 140, 141, 142, 143, 144, 145, 146, 147, 148, 149, 150, 151, 152, 153, 154, 155, 156, 157, 158, 159, 160, 161, 162, 163, 164, 165, 166, 167, 168, 169, 170, 171, 172, 173, 174, 175, 176, 177, 178, 179, 180, 181, 182, 183, 184, 185, 186, 187, 188, 189, 190, 191, 192, 193, 194, 195, 196, 197, 198, 199, 200, 201, 202, 203, 204, 205, 206, 207, 208, 209, 210, 211, 212, 213, 214, 215, 216, 217, 218, 219, 220, 221, 222, 223, 224, 225, 226, 227, 228, 229, 230, 231, 232, 233, 234, 235, 236, 237, 238, 239, 240, 241, 242, 243, 244, 245, 246, 247, 248, 249, 250, 251, 252, 253, 254, 255, 256, 257, 258, 259, 260, 261, 262, 263, 264, 265, 266, 267, 268, 269, 270, 271, 272, 273, 274, 275, 276, 277, 278, 279, 280, 281, 282, 283, 284, 285, 286, 287, 288, 289, 290, 291, 292, 293, 294, 295, 296, 297, 298, 299, 300, 301, 302, 303, 304, 305, 306, 307, 308, 309, 310, 311, 312, 313, 314, 315, 316, 317, 318, 319, 320, 321, 322, 323, 324, 325, 326, 327, 328, 329, 330, 331, 332, 333, 334, 335, 336, 337, 338, 339, 340, 341, 342, 343, 344, 345, 346, 347, 348, 349, 350, 351, 352, 353, 354, 355, 356, 357, 358, 359, 360, 361, 362, 363, 364, 365, 366, 367, 368, 369, 370, 371, 372, 373, 374, 375, 376, 377, 378, 379, 380, 381, 382, 383, 384, 385, 386, 387, 388, 389, 390, 391, 392, 393, 394, 395, 396, 397, 398, 399, 400, 401, 402, 403, 404, 405, 406, 407, 408, 409, 410, 411, 412, 413, 414, 415, 416, 417, 418, 419, 420, 421, 422], [1.0, 1.0, 1.0, 1.0, 1.0, 1.0, 1.0, 1.0, 1.0, 1.0, 1.0, 1.0, 1.0, 1.0, 0.9918, 1.0, 1.0, 1.0, 1.0, 1.0, 1.0, 1.0, 1.0, 1.0, 1.0, 1.0, 1.0, 1.0, 1.0, 0.9999, 1.0, 1.0, 1.0, 1.0, 1.0, 1.0, 1.0, 1.0, 1.0, 1.0, 1.0, 0.9999, 0.9992, 1.0, 1.0, 1.0, 1.0, 1.0, 1.0, 1.0, 1.0, 1.0, 1.0, 1.0, 1.0, 1.0, 1.0, 1.0, 1.0, 0.9948, 1.0, 1.0, 1.0, 1.0, 1.0, 1.0, 1.0, 1.0, 1.0, 1.0, 1.0, 1.0, 1.0, 1.0, 1.0, 1.0, 1.0, 0.9998, 1.0, 1.0, 1.0, 1.0, 1.0, 1.0, 1.0, 1.0, 0.9996, 1.0, 1.0, 0.9865, 1.0, 1.0, 1.0, 1.0, 1.0, 1.0, 1.0, 1.0, 1.0, 1.0, 1.0, 1.0, 1.0, 1.0, 1.0, 1.0, 1.0, 1.0, 1.0, 1.0, 1.0, 0.997, 1.0, 1.0, 1.0, 1.0, 0.9999, 1.0, 1.0, 1.0, 1.0, 1.0, 1.0, 1.0, 1.0, 1.0, 1.0, 0.9879, 1.0, 1.0, 1.0, 1.0, 1.0, 1.0, 1.0, 1.0, 1.0, 1.0, 1.0, 1.0, 1.0, 1.0, 1.0, 1.0, 1.0, 1.0, 1.0, 1.0, 1.0, 1.0, 1.0, 1.0, 1.0, 1.0, 1.0, 1.0, 1.0, 1.0, 1.0, 0.9999, 1.0, 1.0, 1.0, 1.0, 1.0, 1.0, 1.0, 1.0, 1.0, 1.0, 1.0, 1.0, 1.0, 1.0, 0.9999, 1.0, 0.9981, 1.0, 1.0, 1.0, 1.0, 1.0, 1.0, 0.9998, 1.0, 1.0, 1.0, 1.0, 1.0, 1.0, 1.0, 1.0, 1.0, 1.0, 1.0, 1.0, 1.0, 1.0, 1.0, 1.0, 1.0, 1.0, 1.0, 1.0, 1.0, 1.0, 1.0, 1.0, 1.0, 0.9966, 1.0, 1.0, 1.0, 1.0, 1.0, 1.0, 1.0, 1.0, 1.0, 1.0, 1.0, 1.0, 1.0, 1.0, 1.0, 1.0, 1.0, 1.0, 1.0, 1.0, 1.0, 0.9949, 1.0, 1.0, 0.9979, 1.0, 1.0, 1.0, 1.0, 1.0, 1.0, 1.0, 1.0, 0.9472, 1.0, 1.0, 1.0, 1.0, 0.9998, 1.0, 1.0, 1.0, 1.0, 1.0, 1.0, 1.0, 1.0, 1.0, 1.0, 1.0, 1.0, 1.0, 1.0, 1.0, 1.0, 1.0, 1.0, 1.0, 1.0, 1.0, 1.0, 1.0, 1.0, 1.0, 1.0, 1.0, 1.0, 1.0, 0.9925, 1.0, 1.0, 1.0, 1.0, 1.0, 1.0, 1.0, 0.9998, 1.0, 1.0, 1.0, 1.0, 1.0, 1.0, 0.9922, 1.0, 1.0, 1.0, 1.0, 1.0, 1.0, 1.0, 1.0, 1.0, 1.0, 1.0, 1.0, 1.0, 1.0, 1.0, 0.9998, 1.0, 1.0, 1.0, 1.0, 1.0, 1.0, 1.0, 1.0, 1.0, 1.0, 1.0, 1.0, 1.0, 1.0, 1.0, 1.0, 1.0, 1.0, 1.0, 1.0, 1.0, 1.0, 1.0, 1.0, 1.0, 1.0, 1.0, 1.0, 1.0, 1.0, 1.0, 1.0, 1.0, 1.0, 1.0, 1.0, 1.0, 1.0, 1.0, 1.0, 0.9883, 1.0, 1.0, 1.0, 1.0, 1.0, 1.0, 1.0, 1.0, 1.0, 1.0, 0.9997, 0.9999, 1.0, 1.0, 0.9895, 1.0, 1.0, 1.0, 1.0, 1.0, 1.0, 1.0, 1.0, 1.0, 1.0, 1.0, 1.0, 1.0, 1.0, 1.0, 1.0, 1.0, 1.0, 1.0, 1.0, 1.0, 1.0, 1.0, 1.0, 1.0, 1.0, 1.0, 1.0, 1.0, 1.0, 1.0, 1.0, 0.9997, 1.0, 1.0, 1.0, 1.0, 1.0, 1.0, 1.0, 1.0, 1.0, 1.0, 1.0, 1.0, 1.0, 1.0, 1.0, 1.0, 1.0, 1.0, 1.0, 1.0, 1.0, 1.0, 1.0, 1.0]): _vg.add([_i], _w, 'REPLACE')
_m = ob_cube.modifiers.new('Subsurf', 'SUBSURF')
_m.uv_smooth = 'PRESERVE_CORNERS'
_m.quality = 2
_m.levels = 2
_m.show_only_control_edges = False
_m = ob_cube.modifiers.new('Armature', 'ARMATURE')
_m.object = ob_armature
ob_lamp.location = (4.076, 1.005, 5.904)
ob_lamp.rotation_euler = (0.6503, 0.05522, 1.866)
ob_lamp.lock_rotations_4d = False
ob_lamp.empty_display_type = 'ARROWS'
ob_lamp.color = (0.0, 0.0, 0.0, 0.0)
ob_lamp.lineart.crease_threshold = 0.0
ob_camera.location = (7.481, -6.508, 5.344)
ob_camera.rotation_euler = (1.109, 0.01082, 0.8149)
ob_camera.lock_rotations_4d = False
ob_camera.empty_display_type = 'ARROWS'
ob_camera.color = (0.0, 0.0, 0.0, 0.0)
ob_camera.display_type = 'WIRE'
ob_camera.lineart.crease_threshold = 0.0

# ---- collection membership
col_collection_1.objects.link(ob_armature)
col_collection_1.objects.link(ob_cube)
col_collection_1.objects.link(ob_lamp)
col_collection_1.objects.link(ob_camera)

# ---- scene / render settings (as saved in the file)
scene.camera = ob_camera
scene.frame_start = 1; scene.frame_end = 60; scene.frame_set(21)
scene.render.engine = 'BLENDER_EEVEE_NEXT'
scene.render.image_settings.compression = 90
scene.render.resolution_percentage = 50
scene.render.dither_intensity = 0.0
scene.cycles.use_denoising = False
scene.cycles.samples = 10
scene.cycles.sampling_pattern = 'TABULATED_SOBOL'
scene.cycles.light_sampling_threshold = 0.0
scene.cycles.use_adaptive_sampling = False
scene.cycles.use_light_tree = False
scene.cycles.blur_glossy = 0.0
scene.cycles.volume_bounces = 1
scene.cycles.pixel_filter_type = 'GAUSSIAN'
scene.cycles.sample_clamp_indirect = 0.0
scene.view_settings.view_transform = 'Standard'
bpy.context.view_layer.update()
